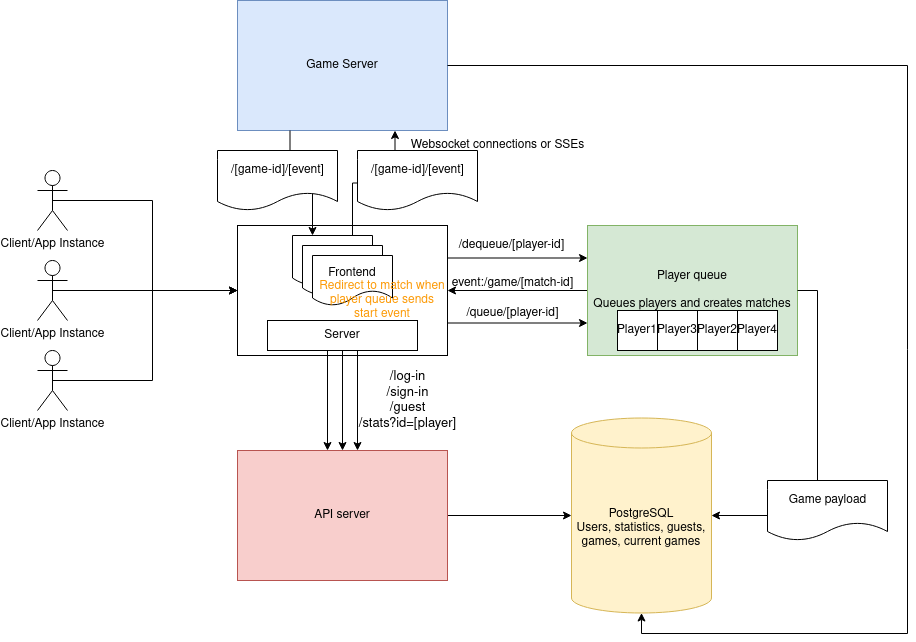

The diagram above was exported from draw.io. Its source (the exported page's mxGraphModel, read from the mxfile embedded in the PNG):
<mxGraphModel dx="584" dy="756" grid="1" gridSize="10" guides="1" tooltips="1" connect="1" arrows="1" fold="1" page="1" pageScale="1" pageWidth="850" pageHeight="1100" math="0" shadow="0">
  <root>
    <mxCell id="0" />
    <mxCell id="1" parent="0" />
    <mxCell id="u93XsZ_PNkfmpuVq38wT-1" style="edgeStyle=orthogonalEdgeStyle;rounded=0;orthogonalLoop=1;jettySize=auto;html=1;exitX=1;exitY=0.5;exitDx=0;exitDy=0;" edge="1" parent="1" source="u93XsZ_PNkfmpuVq38wT-2" target="u93XsZ_PNkfmpuVq38wT-5">
      <mxGeometry relative="1" as="geometry" />
    </mxCell>
    <mxCell id="u93XsZ_PNkfmpuVq38wT-2" value="&lt;div&gt;API server&lt;/div&gt;" style="rounded=0;whiteSpace=wrap;html=1;fillColor=#f8cecc;strokeColor=#b85450;" vertex="1" parent="1">
      <mxGeometry x="1290" y="730" width="210" height="130" as="geometry" />
    </mxCell>
    <mxCell id="u93XsZ_PNkfmpuVq38wT-4" value="&lt;div&gt;Game Server&lt;/div&gt;" style="rounded=0;whiteSpace=wrap;html=1;fillColor=#dae8fc;strokeColor=#6c8ebf;" vertex="1" parent="1">
      <mxGeometry x="1290" y="280" width="210" height="130" as="geometry" />
    </mxCell>
    <mxCell id="u93XsZ_PNkfmpuVq38wT-5" value="&lt;div&gt;PostgreSQL&lt;/div&gt;&lt;div&gt;Users, statistics, guests, games, current games&lt;br&gt;&lt;/div&gt;" style="shape=cylinder3;whiteSpace=wrap;html=1;boundedLbl=1;backgroundOutline=1;size=15;fillColor=#fff2cc;strokeColor=#d6b656;" vertex="1" parent="1">
      <mxGeometry x="1624" y="697.5" width="140" height="195" as="geometry" />
    </mxCell>
    <mxCell id="u93XsZ_PNkfmpuVq38wT-6" value="" style="group" vertex="1" connectable="0" parent="1">
      <mxGeometry x="1290" y="505" width="210" height="130" as="geometry" />
    </mxCell>
    <mxCell id="u93XsZ_PNkfmpuVq38wT-7" value="" style="rounded=0;whiteSpace=wrap;html=1;" vertex="1" parent="u93XsZ_PNkfmpuVq38wT-6">
      <mxGeometry width="210" height="130" as="geometry" />
    </mxCell>
    <mxCell id="u93XsZ_PNkfmpuVq38wT-8" value="Server" style="rounded=0;whiteSpace=wrap;html=1;" vertex="1" parent="u93XsZ_PNkfmpuVq38wT-6">
      <mxGeometry x="30" y="95" width="150" height="30" as="geometry" />
    </mxCell>
    <mxCell id="u93XsZ_PNkfmpuVq38wT-9" value="Frontend" style="shape=document;whiteSpace=wrap;html=1;boundedLbl=1;" vertex="1" parent="u93XsZ_PNkfmpuVq38wT-6">
      <mxGeometry x="55" y="10" width="80" height="50" as="geometry" />
    </mxCell>
    <mxCell id="u93XsZ_PNkfmpuVq38wT-10" value="Frontend" style="shape=document;whiteSpace=wrap;html=1;boundedLbl=1;" vertex="1" parent="u93XsZ_PNkfmpuVq38wT-6">
      <mxGeometry x="65" y="20" width="80" height="50" as="geometry" />
    </mxCell>
    <mxCell id="u93XsZ_PNkfmpuVq38wT-11" value="Frontend" style="shape=document;whiteSpace=wrap;html=1;boundedLbl=1;" vertex="1" parent="u93XsZ_PNkfmpuVq38wT-6">
      <mxGeometry x="75" y="30" width="80" height="50" as="geometry" />
    </mxCell>
    <mxCell id="u93XsZ_PNkfmpuVq38wT-12" value="&lt;font color=&quot;#fc9a06&quot;&gt;Redirect to match when player queue sends start event&lt;/font&gt;" style="text;html=1;strokeColor=none;fillColor=none;align=center;verticalAlign=middle;whiteSpace=wrap;rounded=0;" vertex="1" parent="u93XsZ_PNkfmpuVq38wT-6">
      <mxGeometry x="80" y="60" width="130" height="30" as="geometry" />
    </mxCell>
    <mxCell id="u93XsZ_PNkfmpuVq38wT-13" style="edgeStyle=orthogonalEdgeStyle;rounded=0;orthogonalLoop=1;jettySize=auto;html=1;exitX=0.5;exitY=0.5;exitDx=0;exitDy=0;exitPerimeter=0;entryX=0;entryY=0.5;entryDx=0;entryDy=0;" edge="1" parent="1" source="u93XsZ_PNkfmpuVq38wT-14" target="u93XsZ_PNkfmpuVq38wT-7">
      <mxGeometry relative="1" as="geometry" />
    </mxCell>
    <mxCell id="u93XsZ_PNkfmpuVq38wT-14" value="&lt;div&gt;Client/App Instance&lt;/div&gt;" style="shape=umlActor;verticalLabelPosition=bottom;verticalAlign=top;html=1;outlineConnect=0;" vertex="1" parent="1">
      <mxGeometry x="1090" y="450" width="30" height="60" as="geometry" />
    </mxCell>
    <mxCell id="u93XsZ_PNkfmpuVq38wT-15" style="edgeStyle=orthogonalEdgeStyle;rounded=0;orthogonalLoop=1;jettySize=auto;html=1;exitX=0.5;exitY=0.5;exitDx=0;exitDy=0;exitPerimeter=0;entryX=0;entryY=0.5;entryDx=0;entryDy=0;" edge="1" parent="1" source="u93XsZ_PNkfmpuVq38wT-16" target="u93XsZ_PNkfmpuVq38wT-7">
      <mxGeometry relative="1" as="geometry" />
    </mxCell>
    <mxCell id="u93XsZ_PNkfmpuVq38wT-16" value="&lt;div&gt;Client/App Instance&lt;/div&gt;" style="shape=umlActor;verticalLabelPosition=bottom;verticalAlign=top;html=1;outlineConnect=0;" vertex="1" parent="1">
      <mxGeometry x="1090" y="540" width="30" height="60" as="geometry" />
    </mxCell>
    <mxCell id="u93XsZ_PNkfmpuVq38wT-17" style="edgeStyle=orthogonalEdgeStyle;rounded=0;orthogonalLoop=1;jettySize=auto;html=1;exitX=0.5;exitY=0.5;exitDx=0;exitDy=0;exitPerimeter=0;entryX=0;entryY=0.5;entryDx=0;entryDy=0;" edge="1" parent="1" source="u93XsZ_PNkfmpuVq38wT-18" target="u93XsZ_PNkfmpuVq38wT-7">
      <mxGeometry relative="1" as="geometry" />
    </mxCell>
    <mxCell id="u93XsZ_PNkfmpuVq38wT-18" value="&lt;div&gt;Client/App Instance&lt;/div&gt;" style="shape=umlActor;verticalLabelPosition=bottom;verticalAlign=top;html=1;outlineConnect=0;" vertex="1" parent="1">
      <mxGeometry x="1090" y="630" width="30" height="60" as="geometry" />
    </mxCell>
    <mxCell id="u93XsZ_PNkfmpuVq38wT-19" style="edgeStyle=orthogonalEdgeStyle;rounded=0;orthogonalLoop=1;jettySize=auto;html=1;exitX=0.5;exitY=1;exitDx=0;exitDy=0;entryX=0.5;entryY=0;entryDx=0;entryDy=0;" edge="1" parent="1" source="u93XsZ_PNkfmpuVq38wT-8" target="u93XsZ_PNkfmpuVq38wT-2">
      <mxGeometry relative="1" as="geometry" />
    </mxCell>
    <mxCell id="u93XsZ_PNkfmpuVq38wT-20" value="&lt;div style=&quot;font-size: 13px;&quot;&gt;&lt;font style=&quot;font-size: 13px;&quot;&gt;/log-in&lt;/font&gt;&lt;/div&gt;&lt;div style=&quot;font-size: 13px;&quot;&gt;&lt;font style=&quot;font-size: 13px;&quot;&gt;/sign-in&lt;/font&gt;&lt;/div&gt;&lt;div style=&quot;font-size: 13px;&quot;&gt;&lt;font style=&quot;font-size: 13px;&quot;&gt;/guest&lt;/font&gt;&lt;/div&gt;&lt;div style=&quot;font-size: 13px;&quot;&gt;&lt;font style=&quot;font-size: 13px;&quot;&gt;/stats?id=[player]&lt;font style=&quot;font-size: 13px;&quot;&gt;&lt;br&gt;&lt;/font&gt;&lt;/font&gt;&lt;/div&gt;" style="text;html=1;align=center;verticalAlign=middle;resizable=0;points=[];autosize=1;strokeColor=none;fillColor=none;" vertex="1" parent="1">
      <mxGeometry x="1400" y="640" width="120" height="80" as="geometry" />
    </mxCell>
    <mxCell id="u93XsZ_PNkfmpuVq38wT-21" style="edgeStyle=orthogonalEdgeStyle;rounded=0;orthogonalLoop=1;jettySize=auto;html=1;exitX=0.5;exitY=1;exitDx=0;exitDy=0;entryX=0.5;entryY=0;entryDx=0;entryDy=0;" edge="1" parent="1">
      <mxGeometry relative="1" as="geometry">
        <mxPoint x="1380" y="630" as="sourcePoint" />
        <mxPoint x="1380" y="730" as="targetPoint" />
      </mxGeometry>
    </mxCell>
    <mxCell id="u93XsZ_PNkfmpuVq38wT-22" style="edgeStyle=orthogonalEdgeStyle;rounded=0;orthogonalLoop=1;jettySize=auto;html=1;exitX=0.5;exitY=1;exitDx=0;exitDy=0;entryX=0.5;entryY=0;entryDx=0;entryDy=0;" edge="1" parent="1">
      <mxGeometry relative="1" as="geometry">
        <mxPoint x="1410" y="630" as="sourcePoint" />
        <mxPoint x="1410" y="730" as="targetPoint" />
      </mxGeometry>
    </mxCell>
    <mxCell id="u93XsZ_PNkfmpuVq38wT-23" value="&lt;div&gt;Websocket connections or SSEs&lt;/div&gt;" style="text;html=1;align=center;verticalAlign=middle;resizable=0;points=[];autosize=1;strokeColor=none;fillColor=none;" vertex="1" parent="1">
      <mxGeometry x="1450" y="410" width="200" height="30" as="geometry" />
    </mxCell>
    <mxCell id="u93XsZ_PNkfmpuVq38wT-24" style="edgeStyle=orthogonalEdgeStyle;rounded=0;orthogonalLoop=1;jettySize=auto;html=1;exitX=0.25;exitY=1;exitDx=0;exitDy=0;entryX=0.25;entryY=0;entryDx=0;entryDy=0;" edge="1" parent="1" source="u93XsZ_PNkfmpuVq38wT-4" target="u93XsZ_PNkfmpuVq38wT-9">
      <mxGeometry relative="1" as="geometry" />
    </mxCell>
    <mxCell id="u93XsZ_PNkfmpuVq38wT-25" style="edgeStyle=orthogonalEdgeStyle;rounded=0;orthogonalLoop=1;jettySize=auto;html=1;exitX=0.75;exitY=0;exitDx=0;exitDy=0;entryX=0.75;entryY=1;entryDx=0;entryDy=0;" edge="1" parent="1" source="u93XsZ_PNkfmpuVq38wT-9" target="u93XsZ_PNkfmpuVq38wT-4">
      <mxGeometry relative="1" as="geometry" />
    </mxCell>
    <mxCell id="u93XsZ_PNkfmpuVq38wT-26" value="" style="group;movable=1;resizable=1;rotatable=1;deletable=1;editable=1;locked=0;connectable=1;" vertex="1" connectable="0" parent="1">
      <mxGeometry x="1410" y="410" width="120" height="80" as="geometry" />
    </mxCell>
    <mxCell id="u93XsZ_PNkfmpuVq38wT-27" value="" style="shape=document;whiteSpace=wrap;html=1;boundedLbl=1;movable=1;resizable=1;rotatable=1;deletable=1;editable=1;locked=0;connectable=1;" vertex="1" parent="u93XsZ_PNkfmpuVq38wT-26">
      <mxGeometry y="20" width="120" height="60" as="geometry" />
    </mxCell>
    <mxCell id="u93XsZ_PNkfmpuVq38wT-28" value="/[game-id]/[event]" style="text;html=1;align=center;verticalAlign=middle;resizable=1;points=[];autosize=1;strokeColor=none;fillColor=none;movable=1;rotatable=1;deletable=1;editable=1;locked=0;connectable=1;" vertex="1" parent="u93XsZ_PNkfmpuVq38wT-26">
      <mxGeometry y="25" width="120" height="30" as="geometry" />
    </mxCell>
    <mxCell id="u93XsZ_PNkfmpuVq38wT-29" value="" style="group;movable=1;resizable=1;rotatable=1;deletable=1;editable=1;locked=0;connectable=1;" vertex="1" connectable="0" parent="1">
      <mxGeometry x="1270" y="410" width="120" height="80" as="geometry" />
    </mxCell>
    <mxCell id="u93XsZ_PNkfmpuVq38wT-30" value="" style="shape=document;whiteSpace=wrap;html=1;boundedLbl=1;movable=1;resizable=1;rotatable=1;deletable=1;editable=1;locked=0;connectable=1;" vertex="1" parent="u93XsZ_PNkfmpuVq38wT-29">
      <mxGeometry y="20" width="120" height="60" as="geometry" />
    </mxCell>
    <mxCell id="u93XsZ_PNkfmpuVq38wT-31" value="/[game-id]/[event]" style="text;html=1;align=center;verticalAlign=middle;resizable=1;points=[];autosize=1;strokeColor=none;fillColor=none;movable=1;rotatable=1;deletable=1;editable=1;locked=0;connectable=1;" vertex="1" parent="u93XsZ_PNkfmpuVq38wT-29">
      <mxGeometry y="25" width="120" height="30" as="geometry" />
    </mxCell>
    <mxCell id="u93XsZ_PNkfmpuVq38wT-33" style="edgeStyle=orthogonalEdgeStyle;rounded=0;orthogonalLoop=1;jettySize=auto;html=1;exitX=0;exitY=0.5;exitDx=0;exitDy=0;entryX=1;entryY=0.5;entryDx=0;entryDy=0;" edge="1" parent="1" source="u93XsZ_PNkfmpuVq38wT-34" target="u93XsZ_PNkfmpuVq38wT-7">
      <mxGeometry relative="1" as="geometry" />
    </mxCell>
    <mxCell id="u93XsZ_PNkfmpuVq38wT-34" value="&lt;div&gt;Player queue&lt;/div&gt;&lt;div&gt;&lt;br&gt;&lt;/div&gt;&lt;div&gt;Queues players and creates matches&lt;br&gt;&lt;/div&gt;" style="rounded=0;whiteSpace=wrap;html=1;fillColor=#d5e8d4;strokeColor=#82b366;" vertex="1" parent="1">
      <mxGeometry x="1640" y="505" width="210" height="130" as="geometry" />
    </mxCell>
    <mxCell id="u93XsZ_PNkfmpuVq38wT-35" style="edgeStyle=orthogonalEdgeStyle;rounded=0;orthogonalLoop=1;jettySize=auto;html=1;exitX=1;exitY=0.25;exitDx=0;exitDy=0;entryX=0;entryY=0.25;entryDx=0;entryDy=0;" edge="1" parent="1" source="u93XsZ_PNkfmpuVq38wT-7" target="u93XsZ_PNkfmpuVq38wT-34">
      <mxGeometry relative="1" as="geometry" />
    </mxCell>
    <mxCell id="u93XsZ_PNkfmpuVq38wT-36" style="edgeStyle=orthogonalEdgeStyle;rounded=0;orthogonalLoop=1;jettySize=auto;html=1;exitX=1;exitY=0.75;exitDx=0;exitDy=0;entryX=0;entryY=0.75;entryDx=0;entryDy=0;" edge="1" parent="1" source="u93XsZ_PNkfmpuVq38wT-7" target="u93XsZ_PNkfmpuVq38wT-34">
      <mxGeometry relative="1" as="geometry" />
    </mxCell>
    <mxCell id="u93XsZ_PNkfmpuVq38wT-37" value="/queue/[player-id]" style="text;html=1;align=center;verticalAlign=middle;resizable=0;points=[];autosize=1;strokeColor=none;fillColor=none;" vertex="1" parent="1">
      <mxGeometry x="1505" y="578" width="120" height="30" as="geometry" />
    </mxCell>
    <mxCell id="u93XsZ_PNkfmpuVq38wT-38" value="/dequeue/[player-id]" style="text;html=1;align=center;verticalAlign=middle;resizable=0;points=[];autosize=1;strokeColor=none;fillColor=none;" vertex="1" parent="1">
      <mxGeometry x="1499" y="510" width="130" height="30" as="geometry" />
    </mxCell>
    <mxCell id="u93XsZ_PNkfmpuVq38wT-39" value="" style="group" vertex="1" connectable="0" parent="1">
      <mxGeometry x="1670" y="590" width="160" height="40" as="geometry" />
    </mxCell>
    <mxCell id="u93XsZ_PNkfmpuVq38wT-40" value="Player1" style="rounded=0;whiteSpace=wrap;html=1;" vertex="1" parent="u93XsZ_PNkfmpuVq38wT-39">
      <mxGeometry width="40" height="40" as="geometry" />
    </mxCell>
    <mxCell id="u93XsZ_PNkfmpuVq38wT-41" value="Player3" style="rounded=0;whiteSpace=wrap;html=1;" vertex="1" parent="u93XsZ_PNkfmpuVq38wT-39">
      <mxGeometry x="40" width="40" height="40" as="geometry" />
    </mxCell>
    <mxCell id="u93XsZ_PNkfmpuVq38wT-42" value="Player2" style="rounded=0;whiteSpace=wrap;html=1;" vertex="1" parent="u93XsZ_PNkfmpuVq38wT-39">
      <mxGeometry x="80" width="40" height="40" as="geometry" />
    </mxCell>
    <mxCell id="u93XsZ_PNkfmpuVq38wT-43" value="Player4" style="rounded=0;whiteSpace=wrap;html=1;" vertex="1" parent="u93XsZ_PNkfmpuVq38wT-39">
      <mxGeometry x="120" width="40" height="40" as="geometry" />
    </mxCell>
    <mxCell id="u93XsZ_PNkfmpuVq38wT-44" value="event:/game/[match-id]" style="text;html=1;align=center;verticalAlign=middle;resizable=0;points=[];autosize=1;strokeColor=none;fillColor=none;" vertex="1" parent="1">
      <mxGeometry x="1490" y="548" width="150" height="30" as="geometry" />
    </mxCell>
    <mxCell id="u93XsZ_PNkfmpuVq38wT-49" style="edgeStyle=orthogonalEdgeStyle;rounded=0;orthogonalLoop=1;jettySize=auto;html=1;exitX=1;exitY=0.5;exitDx=0;exitDy=0;entryX=1;entryY=0.5;entryDx=0;entryDy=0;entryPerimeter=0;" edge="1" parent="1" source="u93XsZ_PNkfmpuVq38wT-34" target="u93XsZ_PNkfmpuVq38wT-5">
      <mxGeometry relative="1" as="geometry" />
    </mxCell>
    <mxCell id="u93XsZ_PNkfmpuVq38wT-46" value="" style="group;movable=1;resizable=1;rotatable=1;deletable=1;editable=1;locked=0;connectable=1;" vertex="1" connectable="0" parent="1">
      <mxGeometry x="1820" y="740" width="120" height="80" as="geometry" />
    </mxCell>
    <mxCell id="u93XsZ_PNkfmpuVq38wT-47" value="" style="shape=document;whiteSpace=wrap;html=1;boundedLbl=1;movable=1;resizable=1;rotatable=1;deletable=1;editable=1;locked=0;connectable=1;" vertex="1" parent="u93XsZ_PNkfmpuVq38wT-46">
      <mxGeometry y="20" width="120" height="60" as="geometry" />
    </mxCell>
    <mxCell id="u93XsZ_PNkfmpuVq38wT-48" value="Game payload" style="text;html=1;align=center;verticalAlign=middle;resizable=1;points=[];autosize=1;strokeColor=none;fillColor=none;movable=1;rotatable=1;deletable=1;editable=1;locked=0;connectable=1;" vertex="1" parent="u93XsZ_PNkfmpuVq38wT-46">
      <mxGeometry x="10" y="25" width="100" height="30" as="geometry" />
    </mxCell>
    <mxCell id="u93XsZ_PNkfmpuVq38wT-50" style="edgeStyle=orthogonalEdgeStyle;rounded=0;orthogonalLoop=1;jettySize=auto;html=1;exitX=1;exitY=0.5;exitDx=0;exitDy=0;entryX=0.5;entryY=1;entryDx=0;entryDy=0;entryPerimeter=0;" edge="1" parent="1" source="u93XsZ_PNkfmpuVq38wT-4" target="u93XsZ_PNkfmpuVq38wT-5">
      <mxGeometry relative="1" as="geometry">
        <Array as="points">
          <mxPoint x="1960" y="345" />
          <mxPoint x="1960" y="913" />
          <mxPoint x="1694" y="913" />
        </Array>
      </mxGeometry>
    </mxCell>
  </root>
</mxGraphModel>